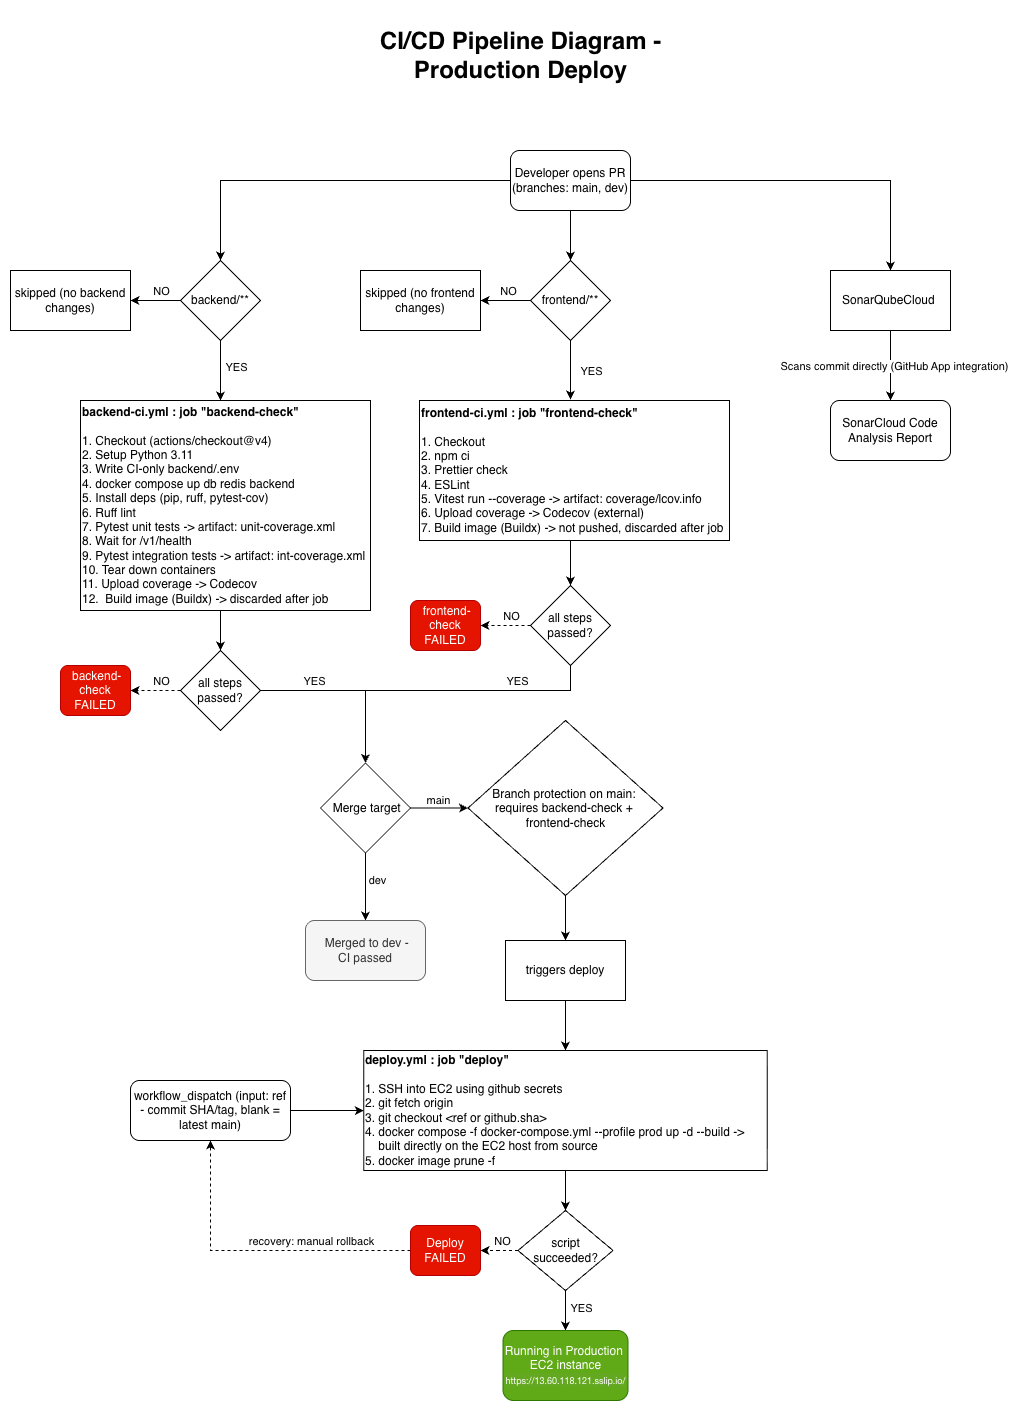

The diagram above was exported from draw.io. Its source (the exported page's mxGraphModel, read from the mxfile embedded in the PNG):
<mxGraphModel dx="2384" dy="1007" grid="1" gridSize="10" guides="1" tooltips="1" connect="1" arrows="1" fold="1" page="1" pageScale="1" pageWidth="827" pageHeight="1169" math="0" shadow="0">
  <root>
    <mxCell id="0" />
    <mxCell id="1" parent="0" />
    <mxCell id="-Su9fhEuCYk5Z8fKa3G5-1" parent="1" style="text;html=1;whiteSpace=wrap;strokeColor=none;fillColor=none;align=center;verticalAlign=middle;rounded=0;" value="&lt;h1&gt;CI/CD Pipeline Diagram - Production Deploy&lt;/h1&gt;" vertex="1">
      <mxGeometry height="30" width="299" x="151" y="60" as="geometry" />
    </mxCell>
    <mxCell id="-Su9fhEuCYk5Z8fKa3G5-6" edge="1" parent="1" source="-Su9fhEuCYk5Z8fKa3G5-2" style="edgeStyle=orthogonalEdgeStyle;rounded=0;orthogonalLoop=1;jettySize=auto;html=1;entryX=0.5;entryY=0;entryDx=0;entryDy=0;" target="-Su9fhEuCYk5Z8fKa3G5-3">
      <mxGeometry relative="1" as="geometry" />
    </mxCell>
    <mxCell id="-Su9fhEuCYk5Z8fKa3G5-7" edge="1" parent="1" source="-Su9fhEuCYk5Z8fKa3G5-2" style="edgeStyle=orthogonalEdgeStyle;rounded=0;orthogonalLoop=1;jettySize=auto;html=1;entryX=0.5;entryY=0;entryDx=0;entryDy=0;" target="-Su9fhEuCYk5Z8fKa3G5-4">
      <mxGeometry relative="1" as="geometry" />
    </mxCell>
    <mxCell id="-Su9fhEuCYk5Z8fKa3G5-8" edge="1" parent="1" source="-Su9fhEuCYk5Z8fKa3G5-2" style="edgeStyle=orthogonalEdgeStyle;rounded=0;orthogonalLoop=1;jettySize=auto;html=1;entryX=0.5;entryY=0;entryDx=0;entryDy=0;" target="-Su9fhEuCYk5Z8fKa3G5-5">
      <mxGeometry relative="1" as="geometry" />
    </mxCell>
    <mxCell id="-Su9fhEuCYk5Z8fKa3G5-2" parent="1" style="rounded=1;whiteSpace=wrap;html=1;" value="Developer opens PR (branches: main, dev)" vertex="1">
      <mxGeometry height="60" width="120" x="290" y="170" as="geometry" />
    </mxCell>
    <mxCell id="-Su9fhEuCYk5Z8fKa3G5-17" edge="1" parent="1" source="-Su9fhEuCYk5Z8fKa3G5-3" style="edgeStyle=orthogonalEdgeStyle;rounded=0;orthogonalLoop=1;jettySize=auto;html=1;entryX=1;entryY=0.5;entryDx=0;entryDy=0;" target="-Su9fhEuCYk5Z8fKa3G5-16">
      <mxGeometry relative="1" as="geometry" />
    </mxCell>
    <mxCell id="-Su9fhEuCYk5Z8fKa3G5-18" connectable="0" parent="-Su9fhEuCYk5Z8fKa3G5-17" style="edgeLabel;html=1;align=center;verticalAlign=middle;resizable=0;points=[];" value="NO" vertex="1">
      <mxGeometry relative="1" x="-0.1677" y="-1" as="geometry">
        <mxPoint y="-9" as="offset" />
      </mxGeometry>
    </mxCell>
    <mxCell id="-Su9fhEuCYk5Z8fKa3G5-3" parent="1" style="rhombus;whiteSpace=wrap;html=1;" value="backend/**" vertex="1">
      <mxGeometry height="80" width="80" x="-40" y="280" as="geometry" />
    </mxCell>
    <mxCell id="-Su9fhEuCYk5Z8fKa3G5-27" edge="1" parent="1" source="-Su9fhEuCYk5Z8fKa3G5-4" style="edgeStyle=orthogonalEdgeStyle;rounded=0;orthogonalLoop=1;jettySize=auto;html=1;entryX=1;entryY=0.5;entryDx=0;entryDy=0;" target="-Su9fhEuCYk5Z8fKa3G5-26">
      <mxGeometry relative="1" as="geometry" />
    </mxCell>
    <mxCell id="-Su9fhEuCYk5Z8fKa3G5-28" connectable="0" parent="-Su9fhEuCYk5Z8fKa3G5-27" style="edgeLabel;html=1;align=center;verticalAlign=middle;resizable=0;points=[];" value="NO" vertex="1">
      <mxGeometry relative="1" x="-0.275" y="-1" as="geometry">
        <mxPoint x="-5" y="-9" as="offset" />
      </mxGeometry>
    </mxCell>
    <mxCell id="-Su9fhEuCYk5Z8fKa3G5-4" parent="1" style="rhombus;whiteSpace=wrap;html=1;" value="frontend/**" vertex="1">
      <mxGeometry height="80" width="80" x="310" y="280" as="geometry" />
    </mxCell>
    <mxCell id="-Su9fhEuCYk5Z8fKa3G5-37" edge="1" parent="1" source="-Su9fhEuCYk5Z8fKa3G5-5" style="edgeStyle=orthogonalEdgeStyle;rounded=0;orthogonalLoop=1;jettySize=auto;html=1;entryX=0.5;entryY=0;entryDx=0;entryDy=0;" target="-Su9fhEuCYk5Z8fKa3G5-36">
      <mxGeometry relative="1" as="geometry" />
    </mxCell>
    <mxCell id="-Su9fhEuCYk5Z8fKa3G5-38" connectable="0" parent="-Su9fhEuCYk5Z8fKa3G5-37" style="edgeLabel;html=1;align=center;verticalAlign=middle;resizable=0;points=[];" value="Scans commit directly (GitHub App integration)" vertex="1">
      <mxGeometry relative="1" x="0.0136" y="3" as="geometry">
        <mxPoint as="offset" />
      </mxGeometry>
    </mxCell>
    <mxCell id="-Su9fhEuCYk5Z8fKa3G5-5" parent="1" style="rounded=0;whiteSpace=wrap;html=1;" value="SonarQubeCloud&amp;nbsp;" vertex="1">
      <mxGeometry height="60" width="120" x="610" y="290" as="geometry" />
    </mxCell>
    <mxCell id="-Su9fhEuCYk5Z8fKa3G5-20" edge="1" parent="1" source="-Su9fhEuCYk5Z8fKa3G5-9" style="edgeStyle=orthogonalEdgeStyle;rounded=0;orthogonalLoop=1;jettySize=auto;html=1;entryX=0.5;entryY=0;entryDx=0;entryDy=0;" target="-Su9fhEuCYk5Z8fKa3G5-19">
      <mxGeometry relative="1" as="geometry">
        <Array as="points">
          <mxPoint y="640" />
          <mxPoint y="640" />
        </Array>
      </mxGeometry>
    </mxCell>
    <mxCell id="-Su9fhEuCYk5Z8fKa3G5-9" parent="1" style="rounded=0;whiteSpace=wrap;html=1;align=left;" value="&lt;b&gt;backend-ci.yml : job &quot;backend-check&quot;&lt;/b&gt;&lt;div&gt;&lt;br&gt;&lt;/div&gt;&lt;div&gt;&lt;div&gt;1. Checkout&amp;nbsp;(actions/checkout@v4)&lt;/div&gt;&lt;div&gt;2. Setup Python 3.11&lt;/div&gt;&lt;div&gt;3. Write CI-only backend/.env&lt;/div&gt;&lt;div&gt;4. docker compose up db redis backend&lt;/div&gt;&lt;div&gt;5. Install deps (pip, ruff, pytest-cov)&lt;/div&gt;&lt;div&gt;6. Ruff lint&lt;/div&gt;&lt;div&gt;7. Pytest unit tests -&amp;gt; artifact: unit-coverage.xml&lt;/div&gt;&lt;div&gt;8. Wait for /v1/health&lt;/div&gt;&lt;div&gt;9. Pytest integration tests -&amp;gt; artifact: int-coverage.xml&lt;/div&gt;&lt;div&gt;10. Tear down containers&lt;/div&gt;&lt;div&gt;11. Upload coverage -&amp;gt; Codecov&lt;/div&gt;&lt;div style=&quot;&quot;&gt;12. &amp;nbsp;Build image (Buildx) -&amp;gt; discarded after job&lt;/div&gt;&lt;/div&gt;" vertex="1">
      <mxGeometry height="210" width="290" x="-140" y="420" as="geometry" />
    </mxCell>
    <mxCell id="-Su9fhEuCYk5Z8fKa3G5-12" edge="1" parent="1" source="-Su9fhEuCYk5Z8fKa3G5-3" style="edgeStyle=orthogonalEdgeStyle;rounded=0;orthogonalLoop=1;jettySize=auto;html=1;">
      <mxGeometry relative="1" as="geometry">
        <Array as="points">
          <mxPoint y="390" />
          <mxPoint y="390" />
        </Array>
        <mxPoint y="420" as="targetPoint" />
      </mxGeometry>
    </mxCell>
    <mxCell id="-Su9fhEuCYk5Z8fKa3G5-13" connectable="0" parent="-Su9fhEuCYk5Z8fKa3G5-12" style="edgeLabel;html=1;align=center;verticalAlign=middle;resizable=0;points=[];" value="YES" vertex="1">
      <mxGeometry relative="1" x="-0.1036" as="geometry">
        <mxPoint x="15" as="offset" />
      </mxGeometry>
    </mxCell>
    <mxCell id="-Su9fhEuCYk5Z8fKa3G5-16" parent="1" style="rounded=0;whiteSpace=wrap;html=1;" value="skipped (no backend changes)" vertex="1">
      <mxGeometry height="60" width="120" x="-210" y="290" as="geometry" />
    </mxCell>
    <mxCell id="-Su9fhEuCYk5Z8fKa3G5-75" edge="1" parent="1" source="-Su9fhEuCYk5Z8fKa3G5-19" style="edgeStyle=orthogonalEdgeStyle;rounded=0;orthogonalLoop=1;jettySize=auto;html=1;entryX=0.5;entryY=0;entryDx=0;entryDy=0;" target="-Su9fhEuCYk5Z8fKa3G5-49">
      <mxGeometry relative="1" as="geometry" />
    </mxCell>
    <mxCell id="-Su9fhEuCYk5Z8fKa3G5-76" connectable="0" parent="-Su9fhEuCYk5Z8fKa3G5-75" style="edgeLabel;html=1;align=center;verticalAlign=middle;resizable=0;points=[];" value="YES" vertex="1">
      <mxGeometry relative="1" x="-0.4079" as="geometry">
        <mxPoint y="-10" as="offset" />
      </mxGeometry>
    </mxCell>
    <mxCell id="-Su9fhEuCYk5Z8fKa3G5-19" parent="1" style="rhombus;whiteSpace=wrap;html=1;" value="all steps passed?" vertex="1">
      <mxGeometry height="80" width="80" x="-40" y="670" as="geometry" />
    </mxCell>
    <mxCell id="-Su9fhEuCYk5Z8fKa3G5-21" parent="1" style="rounded=1;whiteSpace=wrap;html=1;fillColor=#e51400;strokeColor=#B20000;fontColor=#ffffff;" value="&amp;nbsp;backend-check FAILED" vertex="1">
      <mxGeometry height="50" width="70" x="-160" y="685" as="geometry" />
    </mxCell>
    <mxCell id="-Su9fhEuCYk5Z8fKa3G5-22" edge="1" parent="1" source="-Su9fhEuCYk5Z8fKa3G5-19" style="edgeStyle=orthogonalEdgeStyle;rounded=0;orthogonalLoop=1;jettySize=auto;html=1;entryX=1;entryY=0.5;entryDx=0;entryDy=0;dashed=1;" target="-Su9fhEuCYk5Z8fKa3G5-21">
      <mxGeometry relative="1" as="geometry" />
    </mxCell>
    <mxCell id="-Su9fhEuCYk5Z8fKa3G5-23" connectable="0" parent="-Su9fhEuCYk5Z8fKa3G5-22" style="edgeLabel;html=1;align=center;verticalAlign=middle;resizable=0;points=[];fontColor=#000000;" value="&lt;font style=&quot;color: rgb(0, 0, 0);&quot;&gt;NO&lt;/font&gt;" vertex="1">
      <mxGeometry relative="1" x="-0.1984" y="-1" as="geometry">
        <mxPoint y="-9" as="offset" />
      </mxGeometry>
    </mxCell>
    <mxCell id="-Su9fhEuCYk5Z8fKa3G5-35" edge="1" parent="1" source="-Su9fhEuCYk5Z8fKa3G5-24" style="edgeStyle=orthogonalEdgeStyle;rounded=0;orthogonalLoop=1;jettySize=auto;html=1;entryX=0.5;entryY=0;entryDx=0;entryDy=0;" target="-Su9fhEuCYk5Z8fKa3G5-31">
      <mxGeometry relative="1" as="geometry">
        <Array as="points">
          <mxPoint x="350" y="570" />
          <mxPoint x="350" y="570" />
        </Array>
      </mxGeometry>
    </mxCell>
    <mxCell id="-Su9fhEuCYk5Z8fKa3G5-24" parent="1" style="rounded=0;whiteSpace=wrap;html=1;align=left;" value="&lt;b&gt;frontend-ci.yml : job &quot;frontend-check&quot;&lt;/b&gt;&lt;div&gt;&lt;br&gt;&lt;/div&gt;&lt;div&gt;&lt;div style=&quot;&quot;&gt;1. Checkout&lt;/div&gt;&lt;div style=&quot;&quot;&gt;2. npm ci&lt;/div&gt;&lt;div style=&quot;&quot;&gt;3. Prettier check&lt;/div&gt;&lt;div style=&quot;&quot;&gt;4. ESLint&lt;/div&gt;&lt;div style=&quot;&quot;&gt;5. Vitest run --coverage -&amp;gt; artifact: coverage/lcov.info&lt;/div&gt;&lt;div style=&quot;&quot;&gt;6. Upload coverage -&amp;gt; Codecov (external)&lt;/div&gt;&lt;div style=&quot;&quot;&gt;7. Build image (Buildx) -&amp;gt; not pushed, discarded after job&lt;/div&gt;&lt;/div&gt;" vertex="1">
      <mxGeometry height="140" width="310" x="199" y="420" as="geometry" />
    </mxCell>
    <mxCell id="-Su9fhEuCYk5Z8fKa3G5-25" edge="1" parent="1" source="-Su9fhEuCYk5Z8fKa3G5-4" style="edgeStyle=orthogonalEdgeStyle;rounded=0;orthogonalLoop=1;jettySize=auto;html=1;">
      <mxGeometry relative="1" as="geometry">
        <Array as="points">
          <mxPoint x="350" y="419" />
        </Array>
        <mxPoint x="350" y="420" as="targetPoint" />
      </mxGeometry>
    </mxCell>
    <mxCell id="-Su9fhEuCYk5Z8fKa3G5-30" connectable="0" parent="-Su9fhEuCYk5Z8fKa3G5-25" style="edgeLabel;html=1;align=center;verticalAlign=middle;resizable=0;points=[];" value="YES" vertex="1">
      <mxGeometry relative="1" x="-0.1333" y="-1" as="geometry">
        <mxPoint x="21" y="4" as="offset" />
      </mxGeometry>
    </mxCell>
    <mxCell id="-Su9fhEuCYk5Z8fKa3G5-26" parent="1" style="rounded=0;whiteSpace=wrap;html=1;" value="skipped (no frontend changes)" vertex="1">
      <mxGeometry height="60" width="120" x="140" y="290" as="geometry" />
    </mxCell>
    <mxCell id="-Su9fhEuCYk5Z8fKa3G5-41" edge="1" parent="1" source="-Su9fhEuCYk5Z8fKa3G5-31" style="edgeStyle=orthogonalEdgeStyle;rounded=0;orthogonalLoop=1;jettySize=auto;html=1;entryX=0.5;entryY=0;entryDx=0;entryDy=0;" target="-Su9fhEuCYk5Z8fKa3G5-49">
      <mxGeometry relative="1" as="geometry">
        <Array as="points">
          <mxPoint x="350" y="710" />
          <mxPoint x="145" y="710" />
        </Array>
        <mxPoint x="150" y="760" as="targetPoint" />
      </mxGeometry>
    </mxCell>
    <mxCell id="-Su9fhEuCYk5Z8fKa3G5-43" connectable="0" parent="-Su9fhEuCYk5Z8fKa3G5-41" style="edgeLabel;html=1;align=center;verticalAlign=middle;resizable=0;points=[];" value="YES" vertex="1">
      <mxGeometry relative="1" x="0.0032" y="-2" as="geometry">
        <mxPoint x="73" y="-8" as="offset" />
      </mxGeometry>
    </mxCell>
    <mxCell id="-Su9fhEuCYk5Z8fKa3G5-31" parent="1" style="rhombus;whiteSpace=wrap;html=1;" value="all steps passed?" vertex="1">
      <mxGeometry height="80" width="80" x="310" y="605" as="geometry" />
    </mxCell>
    <mxCell id="-Su9fhEuCYk5Z8fKa3G5-32" parent="1" style="rounded=1;whiteSpace=wrap;html=1;fillColor=#e51400;strokeColor=#B20000;fontColor=#ffffff;" value="&amp;nbsp;frontend-check FAILED" vertex="1">
      <mxGeometry height="50" width="70" x="190" y="620" as="geometry" />
    </mxCell>
    <mxCell id="-Su9fhEuCYk5Z8fKa3G5-33" edge="1" parent="1" source="-Su9fhEuCYk5Z8fKa3G5-31" style="edgeStyle=orthogonalEdgeStyle;rounded=0;orthogonalLoop=1;jettySize=auto;html=1;entryX=1;entryY=0.5;entryDx=0;entryDy=0;dashed=1;" target="-Su9fhEuCYk5Z8fKa3G5-32">
      <mxGeometry relative="1" as="geometry" />
    </mxCell>
    <mxCell id="-Su9fhEuCYk5Z8fKa3G5-34" connectable="0" parent="-Su9fhEuCYk5Z8fKa3G5-33" style="edgeLabel;html=1;align=center;verticalAlign=middle;resizable=0;points=[];" value="&lt;font style=&quot;color: rgb(0, 0, 0);&quot;&gt;NO&lt;/font&gt;" vertex="1">
      <mxGeometry relative="1" x="-0.1984" y="-1" as="geometry">
        <mxPoint y="-9" as="offset" />
      </mxGeometry>
    </mxCell>
    <mxCell id="-Su9fhEuCYk5Z8fKa3G5-36" parent="1" style="rounded=1;whiteSpace=wrap;html=1;" value="SonarCloud Code Analysis Report" vertex="1">
      <mxGeometry height="60" width="120" x="610" y="420" as="geometry" />
    </mxCell>
    <mxCell id="-Su9fhEuCYk5Z8fKa3G5-81" edge="1" parent="1" source="-Su9fhEuCYk5Z8fKa3G5-39" style="edgeStyle=orthogonalEdgeStyle;rounded=0;orthogonalLoop=1;jettySize=auto;html=1;entryX=0.5;entryY=0;entryDx=0;entryDy=0;" target="-Su9fhEuCYk5Z8fKa3G5-47">
      <mxGeometry relative="1" as="geometry" />
    </mxCell>
    <mxCell id="-Su9fhEuCYk5Z8fKa3G5-39" parent="1" style="rhombus;whiteSpace=wrap;html=1;" value="Branch protection on main:&amp;nbsp;&lt;div&gt;requires backend-check&amp;nbsp;&lt;span style=&quot;background-color: transparent; color: light-dark(rgb(0, 0, 0), rgb(255, 255, 255));&quot;&gt;+&amp;nbsp;&lt;/span&gt;&lt;/div&gt;&lt;div&gt;frontend-check&lt;/div&gt;" vertex="1">
      <mxGeometry height="175" width="195" x="247.5" y="740" as="geometry" />
    </mxCell>
    <mxCell id="-Su9fhEuCYk5Z8fKa3G5-61" edge="1" parent="1" source="-Su9fhEuCYk5Z8fKa3G5-47" style="edgeStyle=orthogonalEdgeStyle;rounded=0;orthogonalLoop=1;jettySize=auto;html=1;" target="-Su9fhEuCYk5Z8fKa3G5-59">
      <mxGeometry relative="1" as="geometry" />
    </mxCell>
    <mxCell id="-Su9fhEuCYk5Z8fKa3G5-47" parent="1" style="rounded=0;whiteSpace=wrap;html=1;" value="triggers deploy" vertex="1">
      <mxGeometry height="60" width="120" x="285" y="960" as="geometry" />
    </mxCell>
    <mxCell id="-Su9fhEuCYk5Z8fKa3G5-77" edge="1" parent="1" source="-Su9fhEuCYk5Z8fKa3G5-49" style="edgeStyle=orthogonalEdgeStyle;rounded=0;orthogonalLoop=1;jettySize=auto;html=1;entryX=0.5;entryY=0;entryDx=0;entryDy=0;" target="-Su9fhEuCYk5Z8fKa3G5-51">
      <mxGeometry relative="1" as="geometry" />
    </mxCell>
    <mxCell id="-Su9fhEuCYk5Z8fKa3G5-78" connectable="0" parent="-Su9fhEuCYk5Z8fKa3G5-77" style="edgeLabel;html=1;align=center;verticalAlign=middle;resizable=0;points=[];" value="dev" vertex="1">
      <mxGeometry relative="1" x="-0.2174" y="3" as="geometry">
        <mxPoint x="8" as="offset" />
      </mxGeometry>
    </mxCell>
    <mxCell id="-Su9fhEuCYk5Z8fKa3G5-79" edge="1" parent="1" source="-Su9fhEuCYk5Z8fKa3G5-49" style="edgeStyle=orthogonalEdgeStyle;rounded=0;orthogonalLoop=1;jettySize=auto;html=1;entryX=0;entryY=0.5;entryDx=0;entryDy=0;" target="-Su9fhEuCYk5Z8fKa3G5-39">
      <mxGeometry relative="1" as="geometry" />
    </mxCell>
    <mxCell id="-Su9fhEuCYk5Z8fKa3G5-80" connectable="0" parent="-Su9fhEuCYk5Z8fKa3G5-79" style="edgeLabel;html=1;align=center;verticalAlign=middle;resizable=0;points=[];" value="main" vertex="1">
      <mxGeometry relative="1" x="-0.0971" y="1" as="geometry">
        <mxPoint y="-7" as="offset" />
      </mxGeometry>
    </mxCell>
    <mxCell id="-Su9fhEuCYk5Z8fKa3G5-49" parent="1" style="rhombus;whiteSpace=wrap;html=1;" value="&amp;nbsp;Merge target" vertex="1">
      <mxGeometry height="90" width="90" x="100" y="782.5" as="geometry" />
    </mxCell>
    <mxCell id="-Su9fhEuCYk5Z8fKa3G5-51" parent="1" style="rounded=1;whiteSpace=wrap;html=1;fillColor=#f5f5f5;fontColor=#333333;strokeColor=#666666;" value="&amp;nbsp;Merged to dev -&lt;div&gt;CI passed&lt;/div&gt;" vertex="1">
      <mxGeometry height="60" width="120" x="85" y="940" as="geometry" />
    </mxCell>
    <mxCell id="-Su9fhEuCYk5Z8fKa3G5-66" edge="1" parent="1" source="-Su9fhEuCYk5Z8fKa3G5-59" style="edgeStyle=orthogonalEdgeStyle;rounded=0;orthogonalLoop=1;jettySize=auto;html=1;entryX=0.5;entryY=0;entryDx=0;entryDy=0;" target="-Su9fhEuCYk5Z8fKa3G5-62">
      <mxGeometry relative="1" as="geometry" />
    </mxCell>
    <mxCell id="-Su9fhEuCYk5Z8fKa3G5-59" parent="1" style="rounded=0;whiteSpace=wrap;html=1;align=left;" value="&lt;b&gt;deploy.yml : job &quot;deploy&quot;&lt;/b&gt;&lt;div&gt;&lt;b&gt;&lt;br&gt;&lt;/b&gt;&lt;div&gt;&lt;div&gt;1. SSH into EC2 using github secrets&amp;nbsp;&lt;/div&gt;&lt;div&gt;2. git fetch origin&lt;/div&gt;&lt;div&gt;3. git checkout &amp;lt;ref or github.sha&amp;gt;&lt;/div&gt;&lt;div&gt;4. docker compose -f docker-compose.yml --profile prod up -d --build -&amp;gt;&lt;span style=&quot;background-color: transparent; color: light-dark(rgb(0, 0, 0), rgb(255, 255, 255));&quot;&gt;&amp;nbsp; &amp;nbsp; &amp;nbsp; &amp;nbsp; &amp;nbsp; built directly on the EC2 host from source&lt;/span&gt;&lt;/div&gt;&lt;div&gt;5. docker image prune -f&lt;/div&gt;&lt;/div&gt;&lt;/div&gt;" vertex="1">
      <mxGeometry height="120" width="403.5" x="143.25" y="1070" as="geometry" />
    </mxCell>
    <mxCell id="-Su9fhEuCYk5Z8fKa3G5-68" edge="1" parent="1" source="-Su9fhEuCYk5Z8fKa3G5-62" style="edgeStyle=orthogonalEdgeStyle;rounded=0;orthogonalLoop=1;jettySize=auto;html=1;entryX=0.5;entryY=0;entryDx=0;entryDy=0;" target="-Su9fhEuCYk5Z8fKa3G5-67">
      <mxGeometry relative="1" as="geometry" />
    </mxCell>
    <mxCell id="-Su9fhEuCYk5Z8fKa3G5-69" connectable="0" parent="-Su9fhEuCYk5Z8fKa3G5-68" style="edgeLabel;html=1;align=center;verticalAlign=middle;resizable=0;points=[];" value="YES" vertex="1">
      <mxGeometry relative="1" x="-0.1372" y="-2" as="geometry">
        <mxPoint x="17" as="offset" />
      </mxGeometry>
    </mxCell>
    <mxCell id="-Su9fhEuCYk5Z8fKa3G5-62" parent="1" style="rhombus;whiteSpace=wrap;html=1;" value="script succeeded?" vertex="1">
      <mxGeometry height="80" width="95" x="297.5" y="1230" as="geometry" />
    </mxCell>
    <mxCell id="-Su9fhEuCYk5Z8fKa3G5-73" edge="1" parent="1" source="-Su9fhEuCYk5Z8fKa3G5-63" style="edgeStyle=orthogonalEdgeStyle;rounded=0;orthogonalLoop=1;jettySize=auto;html=1;entryX=0.5;entryY=1;entryDx=0;entryDy=0;dashed=1;strokeColor=light-dark(#000000,#FFFFFF);" target="-Su9fhEuCYk5Z8fKa3G5-71">
      <mxGeometry relative="1" as="geometry" />
    </mxCell>
    <mxCell id="-Su9fhEuCYk5Z8fKa3G5-74" connectable="0" parent="-Su9fhEuCYk5Z8fKa3G5-73" style="edgeLabel;html=1;align=center;verticalAlign=middle;resizable=0;points=[];" value="recovery: manual rollback" vertex="1">
      <mxGeometry relative="1" x="-0.1694" y="1" as="geometry">
        <mxPoint x="28" y="-11" as="offset" />
      </mxGeometry>
    </mxCell>
    <mxCell id="-Su9fhEuCYk5Z8fKa3G5-63" parent="1" style="rounded=1;whiteSpace=wrap;html=1;fillColor=#e51400;strokeColor=#B20000;fontColor=#ffffff;" value="Deploy FAILED" vertex="1">
      <mxGeometry height="50" width="70" x="190" y="1245" as="geometry" />
    </mxCell>
    <mxCell id="-Su9fhEuCYk5Z8fKa3G5-64" edge="1" parent="1" source="-Su9fhEuCYk5Z8fKa3G5-62" style="edgeStyle=orthogonalEdgeStyle;rounded=0;orthogonalLoop=1;jettySize=auto;html=1;entryX=1;entryY=0.5;entryDx=0;entryDy=0;dashed=1;" target="-Su9fhEuCYk5Z8fKa3G5-63">
      <mxGeometry relative="1" as="geometry" />
    </mxCell>
    <mxCell id="-Su9fhEuCYk5Z8fKa3G5-65" connectable="0" parent="-Su9fhEuCYk5Z8fKa3G5-64" style="edgeLabel;html=1;align=center;verticalAlign=middle;resizable=0;points=[];fontColor=#000000;" value="&lt;font style=&quot;&quot;&gt;NO&lt;/font&gt;" vertex="1">
      <mxGeometry relative="1" x="-0.1984" y="-1" as="geometry">
        <mxPoint y="-9" as="offset" />
      </mxGeometry>
    </mxCell>
    <mxCell id="-Su9fhEuCYk5Z8fKa3G5-67" parent="1" style="rounded=1;whiteSpace=wrap;html=1;fillColor=#60a917;fontColor=#ffffff;strokeColor=#2D7600;" value="Running in Production&amp;nbsp; EC2 instance&lt;div&gt;&lt;a class=&quot;anchor_edefb8 anchorUnderlineOnHover_edefb8&quot; href=&quot;https://13.60.118.121.sslip.io/&quot; rel=&quot;noreferrer noopener&quot; target=&quot;_blank&quot; title=&quot;https://13.60.118.121.sslip.io/&quot; role=&quot;link&quot; tabindex=&quot;0&quot; style=&quot;border: 0px; font-family: &amp;quot;gg sans&amp;quot;, &amp;quot;Noto Sans&amp;quot;, &amp;quot;Helvetica Neue&amp;quot;, Helvetica, Arial, sans-serif; margin: 0px; padding: 0px; vertical-align: baseline; cursor: pointer; text-decoration: oklab(0.666979 -0.0401165 -0.144864); outline: 0px; word-break: break-word; text-align: left; white-space: break-spaces; background-color: oklab(0.678888 0.00325716 -0.011175 / 0.0784314);&quot;&gt;&lt;span style=&quot;border: 0px; font-family: inherit; font-style: inherit; font-weight: inherit; margin: 0px; padding: 0px; vertical-align: baseline; outline: 0px;&quot;&gt;&lt;font style=&quot;font-size: 9px; color: rgb(255, 255, 255);&quot;&gt;https://13.60.118.121.sslip.io/&lt;/font&gt;&lt;/span&gt;&lt;/a&gt;&lt;/div&gt;" vertex="1">
      <mxGeometry height="70" width="125" x="282.5" y="1350" as="geometry" />
    </mxCell>
    <mxCell id="-Su9fhEuCYk5Z8fKa3G5-72" edge="1" parent="1" source="-Su9fhEuCYk5Z8fKa3G5-71" style="edgeStyle=orthogonalEdgeStyle;rounded=0;orthogonalLoop=1;jettySize=auto;html=1;entryX=0;entryY=0.5;entryDx=0;entryDy=0;" target="-Su9fhEuCYk5Z8fKa3G5-59">
      <mxGeometry relative="1" as="geometry" />
    </mxCell>
    <mxCell id="-Su9fhEuCYk5Z8fKa3G5-71" parent="1" style="rounded=1;whiteSpace=wrap;html=1;" value="workflow_dispatch (input: ref - commit SHA/tag, blank = latest main)" vertex="1">
      <mxGeometry height="60" width="160" x="-90" y="1100" as="geometry" />
    </mxCell>
  </root>
</mxGraphModel>